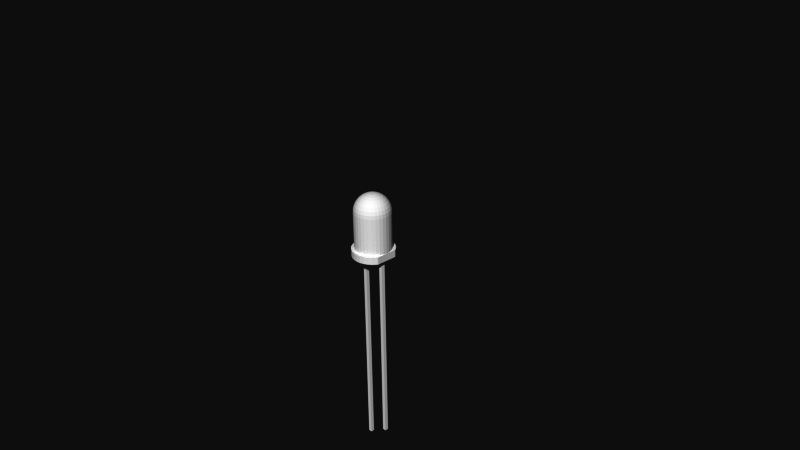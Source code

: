 # Source: LED_-_Violet_5mm.blend  (saved by Blender 2.73.0; exported with 4.5.12 LTS)
import bpy
from mathutils import Matrix  # noqa: F401  (used for matrix-valued properties, if any)

bpy.ops.wm.read_factory_settings(use_empty=True)
scene = bpy.context.scene
scene.name = 'Scene'

# ---- collections
col_collection_1 = bpy.data.collections.new('Collection 1'); scene.collection.children.link(col_collection_1)

# ---- materials (node trees are filled in below, after node groups)
mat_violet_led_head = bpy.data.materials.new('Violet LED head')
mat_violet_led_head.alpha_threshold = 0.0
mat_violet_led_head.use_transparent_shadow = False
mat_violet_led_head.diffuse_color = (1.0, 1.0, 1.0, 1.0)
mat_violet_led_head.roughness = 0.5
mat_lead = bpy.data.materials.new('Lead')
mat_lead.alpha_threshold = 0.0
mat_lead.use_transparent_shadow = False
mat_lead.diffuse_color = (1.0, 1.0, 1.0, 1.0)
mat_lead.specular_color = (0.902, 0.902, 0.902)
mat_lead.roughness = 0.5

# ---- material node trees

# ---- world
world_world = bpy.data.worlds.new('World'); scene.world = world_world
world_world.color = (0.05088, 0.05088, 0.05088)
world_world.use_sun_shadow = False
world_world.sun_shadow_jitter_overblur = 0.0
world_world.cycles.sampling_method = 'MANUAL'
world_world.cycles.sample_map_resolution = 256

# ---- cameras
cam_camera = bpy.data.cameras.new('Camera')
cam_camera.clip_end = 100.0
cam_camera.lens = 35.0
cam_camera.sensor_width = 32.0
cam_camera.sensor_height = 18.0
cam_camera.ortho_scale = 7.314
cam_camera.dof.focus_distance = 0.0
cam_camera.dof.aperture_fstop = 128.0

# ---- meshes
me_led___violet_5mm = bpy.data.meshes.new('LED - Violet 5mm')
me_led___violet_5mm.from_pydata([(0.1389, 0.2079, 0.1), (0.1389, 0.2079, 0.61), (0.1768, 0.1768, 0.61), (0.1768, 0.1768, 0.1), (0.09567, 0.231, 0.1), (0.1362, 0.2039, 0.6588), (0.2079, 0.1389, 0.61), (0.2051, 0.2051, 0.1), (0.111, 0.2679, 0.1), (0.09567, 0.231, 0.61), (0.09383, 0.2265, 0.6588), (0.1734, 0.1734, 0.6588), (0.2079, 0.1389, 0.1), (0.1611, 0.2411, 0.1), (0.05658, 0.2844, 0.1), (0.04877, 0.2452, 0.1), (0.1283, 0.192, 0.7057), (0.1633, 0.1633, 0.7057), (0.231, 0.09567, 0.1), (0.2039, 0.1362, 0.6588), (0.2411, 0.1611, 0.1), (0.2051, 0.2051, 0.0), (0.111, 0.2679, 0.0), (0.1611, 0.2411, 0.0), (0.04877, 0.2452, 0.61), (0.04784, 0.2405, 0.6588), (0.08839, 0.2134, 0.7057), (0.192, 0.1283, 0.7057), (0.231, 0.09567, 0.61), (0.25, 0.1193, 0.1), (0.25, 0.1036, 0.1), (0.25, 0.1445, 0.1), (0.2411, 0.1611, 0.0), (0.0, 0.25, 0.1), (0.05658, 0.2844, 0.0), (0.1155, 0.1728, 0.7489), (0.07955, 0.192, 0.7489), (0.147, 0.147, 0.7489), (0.2452, 0.04877, 0.1), (0.25, 0.06192, 0.1), (0.2134, 0.08839, 0.7057), (0.2265, 0.09383, 0.6588), (0.25, 0.1445, 0.06689), (0.25, 0.1445, 0.0), (0.127, 0.025, -2.98e-09), (0.0, 0.29, 0.1), (0.0, 0.25, 0.61), (1.029e-07, 0.2452, 0.6588), (0.04506, 0.2265, 0.7057), (0.04055, 0.2039, 0.7489), (0.1728, 0.1155, 0.7489), (0.2452, 0.04877, 0.61), (0.25, 0.04973, 0.1), (0.25, 0.09403, -5.875e-10), (0.177, 0.025, -2.98e-09), (-0.04877, 0.2452, 0.1), (0.0, 0.29, 0.0), (0.06765, 0.1633, 0.7868), (0.09821, 0.147, 0.7868), (0.03449, 0.1734, 0.7868), (0.125, 0.125, 0.7868), (0.25, 2.414e-07, 0.1), (0.25, 0.04354, 0.1), (0.2265, 0.04506, 0.7057), (0.192, 0.07955, 0.7489), (0.2405, 0.04784, 0.6588), (0.25, 0.04646, -9.551e-10), (0.127, 0.025, -2.75), (-0.05658, 0.2844, 0.1), (-0.127, 0.025, -2.98e-09), (-0.04877, 0.2452, 0.61), (-0.04784, 0.2405, 0.6588), (7.309e-08, 0.231, 0.7057), (8.501e-08, 0.2079, 0.7489), (8.799e-08, 0.1768, 0.7868), (0.147, 0.09821, 0.7868), (0.25, -7.95e-09, 0.61), (0.25, 2.218e-07, 0.14), (0.25, 0.00885, -1.055e-09), (0.127, -0.025, -2.75), (0.177, 0.025, -2.75), (-0.09567, 0.231, 0.1), (-0.05658, 0.2844, 0.0), (-0.127, -0.025, -2.98e-09), (0.0271, 0.1362, 0.8179), (0.07716, 0.1155, 0.8179), (0.09821, 0.09821, 0.8179), (0.1155, 0.07716, 0.8179), (0.2452, -0.04877, 0.1), (0.231, -4.97e-09, 0.7057), (0.2039, 0.04055, 0.7489), (0.1633, 0.06765, 0.7868), (0.2452, -4.669e-08, 0.6588), (0.25, -0.008849, -1.055e-09), (0.177, -0.025, -2.98e-09), (0.127, -0.025, -2.98e-09), (0.177, -0.025, -2.75), (-0.111, 0.2679, 0.1), (-0.111, 0.2679, 0.0), (-0.127, 0.025, -2.95), (-0.09567, 0.231, 0.61), (-0.09383, 0.2265, 0.6588), (-0.04506, 0.2265, 0.7057), (-0.04055, 0.2039, 0.7489), (-0.03449, 0.1734, 0.7868), (0.05315, 0.1283, 0.8179), (7.309e-08, 0.1389, 0.8179), (0.1283, 0.05315, 0.8179), (0.2452, -0.04877, 0.61), (0.25, -0.04354, 0.1), (0.25, -0.04646, -9.551e-10), (-0.1389, 0.2079, 0.1), (-0.1611, 0.2411, 0.0), (-0.177, 0.025, -2.95), (-0.127, -0.025, -2.95), (9.449e-08, -0.29, 0.0), (0.01866, 0.09383, 0.841), (0.05315, 0.07955, 0.841), (0.03661, 0.08839, 0.841), (0.06765, 0.06765, 0.841), (8.948e-08, 0.09567, 0.841), (0.07955, 0.05315, 0.841), (0.231, -0.09567, 0.1), (0.25, -0.04973, 0.1), (0.2265, -0.04506, 0.7057), (0.2079, -7.95e-09, 0.7489), (0.1734, 0.03449, 0.7868), (0.1362, 0.0271, 0.8179), (0.2405, -0.04784, 0.6588), (0.25, -0.09403, -5.875e-10), (-0.1611, 0.2411, 0.1), (-0.2051, 0.2051, 0.0), (-0.177, 0.025, -2.98e-09), (-0.177, -0.025, -2.98e-09), (0.05658, -0.2844, 0.0), (-0.05658, -0.2844, 0.0), (-0.1389, 0.2079, 0.61), (-0.1362, 0.2039, 0.6588), (-0.08839, 0.2134, 0.7057), (-0.07955, 0.192, 0.7489), (-0.06765, 0.1633, 0.7868), (-0.0271, 0.1362, 0.8179), (-0.01866, 0.09383, 0.841), (0.08839, 0.03661, 0.841), (0.231, -0.09567, 0.61), (0.25, -0.06192, 0.1), (0.25, -0.1036, 0.1), (0.25, -0.1445, 0.0), (0.2411, -0.1611, 0.0), (-0.1768, 0.1768, 0.1), (-0.2411, 0.1611, 0.0), (-0.2051, 0.2051, 0.1), (-0.177, -0.025, -2.95), (-0.2411, -0.1611, 0.0), (0.111, -0.2679, 0.0), (0.05658, -0.2844, 0.1), (9.449e-08, -0.29, 0.1), (-0.111, -0.2679, 0.0), (8.501e-08, 0.04877, 0.8552), (0.009515, 0.04784, 0.8552), (0.01866, 0.04506, 0.8552), (0.0271, 0.04055, 0.8552), (0.03449, 0.03449, 0.8552), (-0.009515, 0.04784, 0.8552), (0.04055, 0.0271, 0.8552), (0.2079, -0.1389, 0.1), (0.25, -0.1193, 0.1), (0.2134, -0.08839, 0.7057), (0.2039, -0.04055, 0.7489), (0.1768, -1.391e-08, 0.7868), (0.1389, 1.291e-08, 0.8179), (0.09383, 0.01866, 0.841), (0.2265, -0.09383, 0.6588), (0.25, -0.1445, 0.03311), (0.2051, -0.2051, 0.0), (-0.2411, 0.1611, 0.1), (-0.2679, 0.111, 0.0), (-0.2051, -0.2051, 0.0), (-0.2679, -0.111, 0.0), (0.1611, -0.2411, 0.0), (0.111, -0.2679, 0.1), (-0.05658, -0.2844, 0.1), (-0.1611, -0.2411, 0.0), (-0.1768, 0.1768, 0.61), (-0.1734, 0.1734, 0.6588), (-0.1283, 0.192, 0.7057), (-0.1155, 0.1728, 0.7489), (-0.09821, 0.147, 0.7868), (-0.05315, 0.1283, 0.8179), (-0.03661, 0.08839, 0.841), (-0.01866, 0.04506, 0.8552), (0.04506, 0.01866, 0.8552), (0.2079, -0.1389, 0.61), (0.2411, -0.1611, 0.1), (0.25, -0.1445, 0.1), (-0.2079, 0.1389, 0.1), (-0.2679, 0.111, 0.1), (-0.29, 2.189e-08, 0.0), (-0.2844, 0.05658, 0.0), (-0.2051, -0.2051, 0.1), (-0.2844, -0.05658, 0.0), (-0.2411, -0.1611, 0.1), (0.1611, -0.2411, 0.1), (8.146e-08, -0.25, 0.1), (0.09567, -0.231, 0.1), (-0.111, -0.2679, 0.1), (6.201e-09, -3.117e-08, 0.86), (0.1768, -0.1768, 0.1), (0.2051, -0.2051, 0.1), (0.192, -0.1283, 0.7057), (0.192, -0.07955, 0.7489), (0.1734, -0.03449, 0.7868), (0.1362, -0.0271, 0.8179), (0.09567, -7.95e-09, 0.841), (0.04784, 0.009515, 0.8552), (0.2039, -0.1362, 0.6588), (-0.2844, 0.05658, 0.1), (-0.1611, -0.2411, 0.1), (-0.2679, -0.111, 0.1), (0.1389, -0.2079, 0.1), (0.04877, -0.2452, 0.1), (-0.04877, -0.2452, 0.1), (-0.09567, -0.231, 0.1), (-0.2079, 0.1389, 0.61), (-0.2039, 0.1362, 0.6588), (-0.1633, 0.1633, 0.7057), (-0.147, 0.147, 0.7489), (-0.125, 0.125, 0.7868), (-0.07716, 0.1155, 0.8179), (-0.05315, 0.07955, 0.841), (-0.0271, 0.04055, 0.8552), (0.1768, -0.1768, 0.61), (-0.231, 0.09567, 0.1), (-0.2844, -0.05658, 0.1), (-0.29, 2.189e-08, 0.1), (-0.2079, -0.1389, 0.1), (-0.1389, -0.2079, 0.1), (8.146e-08, -0.25, 0.61), (0.09567, -0.231, 0.61), (0.1389, -0.2079, 0.61), (-0.04877, -0.2452, 0.61), (-0.09821, 0.09821, 0.8179), (-0.03449, 0.03449, 0.8552), (0.04877, -1.093e-08, 0.8552), (0.1633, -0.1633, 0.7057), (0.1728, -0.1155, 0.7489), (0.1633, -0.06765, 0.7868), (0.1283, -0.05315, 0.8179), (0.09383, -0.01866, 0.841), (0.1734, -0.1734, 0.6588), (-0.2452, 0.04877, 0.1), (-0.25, 1.887e-08, 0.1), (-0.1768, -0.1768, 0.1), (-0.2452, -0.04877, 0.1), (-0.231, -0.09567, 0.1), (0.04877, -0.2452, 0.61), (-0.09567, -0.231, 0.61), (-0.231, 0.09567, 0.61), (-0.2265, 0.09383, 0.6588), (-0.192, 0.1283, 0.7057), (-0.1728, 0.1155, 0.7489), (-0.147, 0.09821, 0.7868), (-0.1155, 0.07716, 0.8179), (-0.06765, 0.06765, 0.841), (-0.04055, 0.0271, 0.8552), (0.04784, -0.009515, 0.8552), (-0.2079, -0.1389, 0.61), (-0.1768, -0.1768, 0.61), (-0.1389, -0.2079, 0.61), (-0.231, -0.09567, 0.61), (2.541e-08, -0.2452, 0.6588), (0.04784, -0.2405, 0.6588), (0.09383, -0.2265, 0.6588), (0.1362, -0.2039, 0.6588), (-0.04784, -0.2405, 0.6588), (-0.2134, 0.08839, 0.7057), (-0.07955, 0.05315, 0.841), (-0.04506, 0.01866, 0.8552), (0.04506, -0.01866, 0.8552), (0.1283, -0.192, 0.7057), (0.147, -0.147, 0.7489), (0.147, -0.09821, 0.7868), (0.1155, -0.07716, 0.8179), (0.08839, -0.03661, 0.841), (-0.2452, 0.04877, 0.61), (-0.2452, -0.04877, 0.61), (-0.25, 0.0, 0.61), (-0.09383, -0.2265, 0.6588), (-0.2405, 0.04784, 0.6588), (-0.2265, 0.04506, 0.7057), (-0.192, 0.07955, 0.7489), (-0.1633, 0.06765, 0.7868), (-0.1283, 0.05315, 0.8179), (-0.08839, 0.03661, 0.841), (-0.04784, 0.009515, 0.8552), (0.04055, -0.0271, 0.8552), (-0.2039, -0.1362, 0.6588), (-0.1734, -0.1734, 0.6588), (-0.1362, -0.2039, 0.6588), (-0.2265, -0.09383, 0.6588), (5.223e-08, -0.231, 0.7057), (-0.04506, -0.2265, 0.7057), (0.04506, -0.2265, 0.7057), (0.08839, -0.2134, 0.7057), (-0.08839, -0.2134, 0.7057), (-0.2039, 0.04055, 0.7489), (-0.04877, 0.0, 0.8552), (0.07955, -0.05315, 0.841), (0.03449, -0.03449, 0.8552), (0.1155, -0.1728, 0.7489), (0.125, -0.125, 0.7868), (0.09821, -0.09821, 0.8179), (-0.2452, 0.0, 0.6588), (-0.2405, -0.04784, 0.6588), (-0.1283, -0.192, 0.7057), (-0.231, 0.0, 0.7057), (-0.2079, 0.0, 0.7489), (-0.1734, 0.03449, 0.7868), (-0.1362, 0.0271, 0.8179), (-0.09383, 0.01866, 0.841), (-0.04784, -0.009515, 0.8552), (0.06765, -0.06765, 0.841), (0.0271, -0.04055, 0.8552), (0.09821, -0.147, 0.7868), (-0.192, -0.1283, 0.7057), (-0.2134, -0.08839, 0.7057), (-0.1633, -0.1633, 0.7057), (-0.2265, -0.04506, 0.7057), (4.329e-08, -0.2079, 0.7489), (0.04055, -0.2039, 0.7489), (-0.04055, -0.2039, 0.7489), (0.07955, -0.192, 0.7489), (-0.07955, -0.192, 0.7489), (-0.1768, 0.0, 0.7868), (-0.09567, 0.0, 0.841), (-0.09383, -0.01866, 0.841), (-0.04506, -0.01866, 0.8552), (0.05315, -0.07955, 0.841), (0.01866, -0.04506, 0.8552), (0.06765, -0.1633, 0.7868), (0.07716, -0.1155, 0.8179), (-0.1155, -0.1728, 0.7489), (-0.2039, -0.04055, 0.7489), (-0.1389, 0.0, 0.8179), (-0.04055, -0.0271, 0.8552), (0.03661, -0.08839, 0.841), (0.009515, -0.04784, 0.8552), (0.05315, -0.1283, 0.8179), (-0.1728, -0.1155, 0.7489), (-0.147, -0.147, 0.7489), (-0.192, -0.07955, 0.7489), (0.03449, -0.1734, 0.7868), (-0.03449, -0.1734, 0.7868), (-0.06765, -0.1633, 0.7868), (-0.09821, -0.147, 0.7868), (-0.1734, -0.03449, 0.7868), (-0.1362, -0.0271, 0.8179), (-0.08839, -0.03661, 0.841), (-0.03449, -0.03449, 0.8552), (0.01866, -0.09383, 0.841), (6.788e-08, -0.04877, 0.8552), (0.0271, -0.1362, 0.8179), (5.223e-08, -0.1768, 0.7868), (-0.125, -0.125, 0.7868), (-0.07955, -0.05315, 0.841), (-0.0271, -0.04055, 0.8552), (7.607e-08, -0.09567, 0.841), (-0.009515, -0.04784, 0.8552), (-0.147, -0.09821, 0.7868), (-0.1633, -0.06765, 0.7868), (8.203e-08, -0.1389, 0.8179), (-0.05315, -0.1283, 0.8179), (-0.0271, -0.1362, 0.8179), (-0.07716, -0.1155, 0.8179), (-0.09821, -0.09821, 0.8179), (-0.1283, -0.05315, 0.8179), (-0.06765, -0.06765, 0.841), (-0.01866, -0.04506, 0.8552), (-0.01866, -0.09383, 0.841), (-0.1155, -0.07716, 0.8179), (-0.05315, -0.07955, 0.841), (-0.03661, -0.08839, 0.841)], [], [(0, 1, 2), (3, 0, 2), (0, 4, 1), (1, 5, 2), (3, 2, 6), (3, 7, 0), (4, 0, 8), (4, 9, 1), (10, 5, 1), (5, 11, 2), (12, 3, 6), (2, 11, 6), (3, 12, 7), (7, 13, 0), (4, 8, 14), (0, 13, 8), (4, 15, 9), (9, 10, 1), (5, 10, 16), (11, 5, 17), (18, 12, 6), (11, 19, 6), (12, 20, 7), (7, 21, 13), (15, 4, 14), (8, 22, 14), (13, 23, 8), (15, 24, 9), (25, 10, 9), (5, 16, 17), (10, 26, 16), (11, 17, 27), (28, 18, 6), (29, 12, 18, 30), (19, 11, 27), (6, 19, 28), (31, 20, 12, 29), (20, 32, 7), (32, 21, 7), (21, 23, 13), (15, 14, 33), (23, 22, 8), (22, 34, 14), (15, 33, 24), (24, 25, 9), (10, 25, 26), (16, 35, 17), (26, 36, 16), (17, 37, 27), (38, 18, 28), (30, 18, 38, 39), (19, 27, 40), (19, 41, 28), (42, 20, 31), (43, 32, 20, 42), (44, 21, 32), (44, 23, 21), (14, 45, 33), (44, 22, 23), (34, 22, 44), (14, 34, 45), (33, 46, 24), (47, 25, 24), (25, 48, 26), (36, 35, 16), (35, 37, 17), (49, 36, 26), (37, 50, 27), (51, 38, 28), (39, 38, 52), (41, 19, 40), (27, 50, 40), (28, 41, 51), (53, 54, 32, 43), (32, 54, 44), (33, 45, 55), (44, 56, 34), (34, 56, 45), (33, 55, 46), (46, 47, 24), (25, 47, 48), (48, 49, 26), (36, 57, 35), (35, 58, 37), (49, 59, 36), (37, 60, 50), (61, 38, 51), (52, 38, 62), (41, 40, 63), (50, 64, 40), (41, 65, 51), (66, 54, 53), (44, 54, 67), (45, 68, 55), (56, 44, 69), (45, 56, 68), (55, 70, 46), (71, 47, 46), (47, 72, 48), (73, 49, 48), (59, 57, 36), (57, 58, 35), (58, 60, 37), (74, 59, 49), (60, 75, 50), (76, 77, 61, 51), (62, 38, 61), (65, 41, 63), (40, 64, 63), (50, 75, 64), (51, 65, 76), (78, 54, 66), (44, 67, 79), (54, 80, 67), (55, 68, 81), (69, 82, 56), (69, 44, 83), (56, 82, 68), (55, 81, 70), (70, 71, 46), (47, 71, 72), (72, 73, 48), (73, 74, 49), (59, 84, 57), (58, 57, 85), (60, 58, 86), (59, 74, 84), (75, 60, 87), (88, 61, 77, 76), (65, 63, 89), (64, 90, 63), (75, 91, 64), (65, 92, 76), (93, 94, 54, 78), (95, 44, 79), (79, 67, 96), (54, 94, 80), (67, 80, 96), (68, 97, 81), (69, 98, 82), (69, 83, 99), (44, 95, 83), (68, 82, 97), (81, 100, 70), (101, 71, 70), (71, 102, 72), (103, 73, 72), (104, 74, 73), (84, 105, 57), (58, 85, 86), (57, 105, 85), (60, 86, 87), (74, 106, 84), (75, 87, 107), (108, 88, 76), (61, 88, 109), (92, 65, 89), (63, 90, 89), (64, 91, 90), (91, 75, 107), (76, 92, 108), (110, 94, 93), (95, 79, 96), (94, 96, 80), (81, 97, 111), (69, 112, 98), (82, 98, 97), (69, 99, 113), (83, 114, 99), (115, 83, 95), (81, 111, 100), (100, 101, 70), (71, 101, 102), (102, 103, 72), (103, 104, 73), (74, 104, 106), (84, 116, 105), (85, 117, 86), (105, 118, 85), (86, 119, 87), (106, 120, 84), (87, 121, 107), (122, 88, 108), (109, 88, 123), (92, 89, 124), (90, 125, 89), (91, 126, 90), (91, 107, 127), (92, 128, 108), (129, 94, 110), (94, 95, 96), (97, 130, 111), (69, 131, 112), (98, 112, 130), (97, 98, 130), (132, 69, 113), (113, 99, 114), (83, 133, 114), (95, 134, 115), (135, 83, 115), (111, 136, 100), (137, 101, 100), (101, 138, 102), (139, 103, 102), (140, 104, 103), (104, 141, 106), (120, 116, 84), (116, 118, 105), (118, 117, 85), (117, 119, 86), (119, 121, 87), (142, 120, 106), (121, 143, 107), (144, 122, 108), (145, 88, 122, 146), (123, 88, 145), (128, 92, 124), (89, 125, 124), (90, 126, 125), (126, 91, 127), (107, 143, 127), (108, 128, 144), (147, 148, 94, 129), (148, 95, 94), (111, 130, 149), (69, 150, 131), (112, 131, 151), (130, 112, 151), (132, 113, 152), (150, 69, 132), (152, 113, 114), (153, 133, 83), (133, 152, 114), (95, 154, 134), (115, 134, 155), (135, 115, 156), (83, 135, 157), (111, 149, 136), (136, 137, 100), (101, 137, 138), (138, 139, 102), (139, 140, 103), (104, 140, 141), (141, 142, 106), (120, 158, 116), (116, 159, 118), (118, 160, 117), (117, 161, 119), (119, 162, 121), (142, 163, 120), (121, 164, 143), (165, 122, 144), (146, 122, 165, 166), (128, 124, 167), (125, 168, 124), (126, 169, 125), (126, 127, 170), (143, 171, 127), (128, 172, 144), (173, 148, 147), (95, 148, 174), (130, 151, 149), (131, 150, 175), (151, 131, 175), (133, 132, 152), (150, 132, 176), (83, 177, 153), (133, 153, 178), (95, 179, 154), (134, 154, 180), (156, 115, 155), (155, 134, 180), (181, 135, 156), (83, 157, 182), (157, 135, 181), (149, 183, 136), (184, 137, 136), (137, 185, 138), (186, 139, 138), (187, 140, 139), (140, 188, 141), (189, 142, 141), (163, 158, 120), (158, 159, 116), (159, 160, 118), (160, 161, 117), (161, 162, 119), (162, 164, 121), (190, 163, 142), (164, 191, 143), (192, 165, 144), (166, 165, 193, 194), (172, 128, 167), (124, 168, 167), (125, 169, 168), (169, 126, 170), (127, 171, 170), (143, 191, 171), (144, 172, 192), (194, 193, 148, 173), (95, 174, 179), (174, 148, 193), (149, 151, 195), (175, 150, 196), (151, 175, 195), (197, 132, 133), (150, 176, 196), (132, 198, 176), (83, 182, 177), (153, 177, 199), (133, 178, 200), (178, 153, 201), (154, 179, 202), (180, 154, 202), (203, 156, 155), (155, 180, 204), (181, 156, 203), (182, 157, 205), (205, 157, 181), (149, 195, 183), (183, 184, 136), (137, 184, 185), (185, 186, 138), (186, 187, 139), (140, 187, 188), (188, 189, 141), (189, 190, 142), (163, 206, 158), (158, 206, 159), (159, 206, 160), (160, 206, 161), (161, 206, 162), (162, 206, 164), (190, 206, 163), (164, 206, 191), (207, 165, 192), (208, 193, 165), (172, 167, 209), (168, 210, 167), (169, 211, 168), (169, 170, 212), (171, 213, 170), (191, 214, 171), (172, 215, 192), (179, 174, 208), (208, 174, 193), (195, 175, 196), (197, 133, 200), (132, 197, 198), (196, 176, 216), (176, 198, 216), (177, 182, 217), (201, 153, 199), (199, 177, 217), (200, 178, 218), (218, 178, 201), (202, 179, 208), (180, 202, 219), (220, 203, 155), (220, 155, 204), (204, 180, 219), (221, 181, 203), (217, 182, 205), (222, 205, 181), (195, 223, 183), (224, 184, 183), (184, 225, 185), (226, 186, 185), (227, 187, 186), (187, 228, 188), (229, 189, 188), (230, 190, 189), (230, 206, 190), (191, 206, 214), (231, 207, 192), (207, 208, 165), (215, 172, 209), (167, 210, 209), (168, 211, 210), (211, 169, 212), (170, 213, 212), (171, 214, 213), (192, 215, 231), (232, 195, 196), (197, 200, 233), (198, 197, 234), (232, 196, 216), (216, 198, 234), (235, 201, 199), (199, 217, 236), (233, 200, 218), (218, 201, 235), (202, 208, 207), (219, 202, 207), (203, 220, 237), (220, 204, 238), (204, 219, 239), (221, 203, 240), (221, 222, 181), (217, 205, 222), (195, 232, 223), (223, 224, 183), (184, 224, 225), (225, 226, 185), (226, 227, 186), (227, 241, 187), (241, 228, 187), (228, 229, 188), (229, 230, 189), (242, 206, 230), (214, 206, 243), (219, 207, 231), (215, 209, 244), (210, 245, 209), (211, 246, 210), (211, 212, 247), (213, 248, 212), (214, 243, 213), (215, 249, 231), (234, 197, 233), (250, 232, 216), (216, 234, 251), (252, 235, 199), (252, 199, 236), (236, 217, 222), (253, 233, 218), (254, 218, 235), (203, 237, 240), (220, 255, 237), (255, 220, 238), (238, 204, 239), (239, 219, 231), (221, 240, 256), (222, 221, 256), (232, 257, 223), (258, 224, 223), (224, 259, 225), (260, 226, 225), (261, 227, 226), (262, 241, 227), (241, 263, 228), (263, 229, 228), (242, 230, 229), (264, 206, 242), (243, 206, 265), (249, 215, 244), (209, 245, 244), (210, 246, 245), (246, 211, 247), (212, 248, 247), (213, 243, 248), (231, 249, 239), (251, 234, 233), (250, 216, 251), (232, 250, 257), (235, 252, 266), (252, 236, 267), (236, 222, 268), (254, 253, 218), (253, 251, 233), (254, 235, 269), (237, 270, 240), (255, 271, 237), (238, 272, 255), (239, 273, 238), (240, 274, 256), (222, 256, 268), (257, 258, 223), (258, 275, 224), (275, 259, 224), (259, 260, 225), (260, 261, 226), (261, 262, 227), (262, 276, 241), (276, 263, 241), (263, 242, 229), (264, 242, 263), (277, 206, 264), (243, 265, 248), (265, 206, 278), (249, 244, 279), (245, 280, 244), (246, 281, 245), (246, 247, 282), (248, 283, 247), (249, 273, 239), (250, 251, 284), (250, 284, 257), (235, 266, 269), (252, 267, 266), (236, 268, 267), (253, 254, 285), (251, 253, 286), (254, 269, 285), (271, 270, 237), (270, 274, 240), (272, 271, 255), (273, 272, 238), (274, 287, 256), (256, 287, 268), (288, 258, 257), (289, 275, 258), (275, 290, 259), (290, 260, 259), (291, 261, 260), (292, 262, 261), (293, 276, 262), (276, 264, 263), (277, 264, 276), (294, 206, 277), (248, 265, 283), (265, 278, 283), (278, 206, 295), (273, 249, 279), (244, 280, 279), (245, 281, 280), (281, 246, 282), (247, 283, 282), (251, 286, 284), (284, 288, 257), (266, 296, 269), (267, 297, 266), (268, 298, 267), (253, 285, 286), (269, 299, 285), (270, 271, 300), (274, 270, 301), (271, 272, 302), (272, 273, 303), (287, 274, 304), (287, 298, 268), (288, 289, 258), (289, 305, 275), (305, 290, 275), (290, 291, 260), (291, 292, 261), (292, 293, 262), (293, 277, 276), (294, 277, 293), (306, 206, 294), (283, 278, 307), (278, 295, 307), (295, 206, 308), (273, 279, 303), (280, 309, 279), (281, 310, 280), (281, 282, 311), (283, 307, 282), (286, 312, 284), (312, 288, 284), (297, 296, 266), (296, 299, 269), (298, 297, 267), (285, 313, 286), (299, 313, 285), (270, 300, 301), (271, 302, 300), (274, 301, 304), (272, 303, 302), (287, 304, 314), (298, 287, 314), (315, 289, 288), (316, 305, 289), (305, 317, 290), (317, 291, 290), (318, 292, 291), (319, 293, 292), (319, 294, 293), (306, 294, 319), (320, 206, 306), (307, 295, 321), (295, 308, 321), (308, 206, 322), (279, 309, 303), (309, 280, 323), (310, 281, 311), (280, 310, 323), (282, 307, 311), (313, 312, 286), (312, 315, 288), (296, 297, 324), (299, 296, 325), (297, 298, 326), (313, 299, 327), (300, 328, 301), (302, 329, 300), (301, 330, 304), (303, 331, 302), (304, 332, 314), (298, 314, 326), (315, 316, 289), (316, 333, 305), (333, 317, 305), (317, 318, 291), (318, 319, 292), (334, 306, 319), (335, 320, 306), (336, 206, 320), (307, 321, 311), (321, 308, 337), (308, 322, 337), (322, 206, 338), (309, 331, 303), (309, 323, 339), (310, 311, 340), (323, 310, 340), (312, 313, 315), (296, 324, 325), (297, 326, 324), (299, 325, 327), (313, 327, 315), (329, 328, 300), (328, 330, 301), (331, 329, 302), (330, 332, 304), (332, 341, 314), (314, 341, 326), (315, 327, 316), (316, 342, 333), (333, 343, 317), (343, 318, 317), (334, 319, 318), (334, 335, 306), (336, 320, 335), (344, 206, 336), (311, 321, 340), (321, 337, 340), (337, 322, 345), (322, 338, 345), (338, 206, 346), (331, 309, 339), (339, 323, 347), (323, 340, 347), (324, 348, 325), (326, 349, 324), (325, 350, 327), (329, 351, 328), (330, 328, 352), (331, 339, 329), (332, 330, 353), (341, 332, 354), (341, 349, 326), (327, 342, 316), (342, 355, 333), (333, 355, 343), (343, 334, 318), (356, 335, 334), (357, 336, 335), (344, 336, 357), (358, 206, 344), (340, 337, 347), (337, 345, 347), (345, 338, 359), (338, 346, 359), (346, 206, 360), (339, 347, 361), (349, 348, 324), (348, 350, 325), (350, 342, 327), (339, 351, 329), (351, 362, 328), (330, 352, 353), (328, 362, 352), (332, 353, 354), (341, 354, 363), (349, 341, 363), (342, 350, 355), (355, 356, 343), (343, 356, 334), (357, 335, 356), (364, 344, 357), (358, 344, 364), (365, 206, 358), (347, 345, 361), (345, 359, 361), (359, 346, 366), (346, 360, 366), (360, 206, 367), (351, 339, 361), (348, 349, 368), (350, 348, 369), (362, 351, 370), (353, 352, 371), (352, 362, 372), (354, 353, 373), (363, 354, 374), (349, 363, 368), (350, 369, 355), (355, 369, 356), (375, 357, 356), (364, 357, 375), (376, 358, 364), (365, 358, 376), (377, 206, 365), (361, 359, 370), (359, 366, 370), (366, 360, 378), (360, 367, 378), (367, 206, 377), (351, 361, 370), (348, 368, 369), (362, 370, 372), (353, 371, 373), (352, 372, 371), (354, 373, 374), (363, 374, 379), (368, 363, 379), (369, 375, 356), (379, 364, 375), (376, 364, 379), (380, 365, 376), (377, 365, 380), (370, 366, 372), (366, 378, 372), (378, 367, 381), (367, 377, 381), (369, 368, 375), (371, 381, 373), (372, 378, 371), (373, 380, 374), (374, 376, 379), (368, 379, 375), (380, 376, 374), (381, 377, 380), (378, 381, 371), (381, 380, 373), (109, 123, 145, 146, 166, 194, 173, 147, 129, 110, 93, 78, 66, 53, 43, 42, 31, 29, 30, 39, 52, 62, 61)])
me_led___violet_5mm.polygons.foreach_set('material_index', [0, 0, 0, 0, 0, 0, 0, 0, 0, 0, 0, 0, 0, 0, 0, 0, 0, 0, 0, 0, 0, 0, 0, 0, 0, 0, 0, 0, 0, 0, 0, 0, 0, 0, 0, 0, 0, 0, 0, 0, 0, 0, 0, 0, 0, 0, 0, 0, 0, 0, 0, 0, 0, 0, 0, 0, 0, 0, 0, 0, 0, 0, 0, 0, 0, 0, 0, 0, 0, 0, 0, 0, 0, 0, 0, 0, 0, 0, 0, 0, 0, 0, 0, 0, 0, 0, 0, 0, 0, 0, 0, 0, 1, 0, 0, 0, 0, 0, 0, 0, 0, 0, 0, 0, 0, 0, 0, 0, 0, 0, 0, 0, 1, 1, 0, 0, 0, 0, 0, 0, 0, 0, 0, 0, 0, 0, 0, 0, 0, 0, 0, 0, 0, 0, 1, 1, 1, 1, 0, 0, 1, 0, 0, 0, 0, 0, 0, 0, 0, 0, 0, 0, 0, 0, 0, 0, 0, 0, 0, 0, 0, 0, 1, 1, 0, 0, 0, 1, 1, 0, 0, 0, 0, 0, 0, 0, 0, 0, 0, 0, 0, 0, 0, 0, 0, 0, 0, 0, 0, 0, 1, 0, 0, 0, 0, 1, 1, 1, 0, 0, 0, 0, 0, 0, 0, 0, 0, 0, 0, 0, 0, 0, 0, 0, 0, 0, 0, 0, 0, 0, 0, 0, 0, 0, 0, 0, 0, 0, 1, 0, 1, 0, 1, 0, 0, 0, 0, 0, 0, 0, 0, 0, 0, 0, 0, 0, 0, 0, 0, 0, 0, 0, 0, 0, 0, 0, 0, 0, 0, 0, 0, 0, 0, 0, 1, 0, 0, 0, 0, 0, 0, 0, 0, 0, 0, 0, 0, 0, 0, 0, 0, 0, 0, 0, 0, 0, 0, 0, 0, 0, 0, 0, 0, 0, 0, 0, 0, 0, 0, 0, 0, 0, 0, 0, 0, 0, 0, 0, 0, 0, 0, 0, 0, 0, 0, 0, 0, 0, 0, 0, 0, 0, 0, 0, 0, 0, 0, 0, 0, 0, 0, 0, 0, 0, 0, 0, 0, 0, 0, 0, 0, 0, 0, 0, 0, 0, 0, 0, 0, 0, 0, 0, 0, 0, 0, 0, 0, 0, 0, 0, 0, 0, 0, 0, 0, 0, 0, 0, 0, 0, 0, 0, 0, 0, 0, 0, 0, 0, 0, 0, 0, 0, 0, 0, 0, 0, 0, 0, 0, 0, 0, 0, 0, 0, 0, 0, 0, 0, 0, 0, 0, 0, 0, 0, 0, 0, 0, 0, 0, 0, 0, 0, 0, 0, 0, 0, 0, 0, 0, 0, 0, 0, 0, 0, 0, 0, 0, 0, 0, 0, 0, 0, 0, 0, 0, 0, 0, 0, 0, 0, 0, 0, 0, 0, 0, 0, 0, 0, 0, 0, 0, 0, 0, 0, 0, 0, 0, 0, 0, 0, 0, 0, 0, 0, 0, 0, 0, 0, 0, 0, 0, 0, 0, 0, 0, 0, 0, 0, 0, 0, 0, 0, 0, 0, 0, 0, 0, 0, 0, 0, 0, 0, 0, 0, 0, 0, 0, 0, 0, 0, 0, 0, 0, 0, 0, 0, 0, 0, 0, 0, 0, 0, 0, 0, 0, 0, 0, 0, 0, 0, 0, 0, 0, 0, 0, 0, 0, 0, 0, 0, 0, 0, 0, 0, 0, 0, 0, 0, 0, 0, 0, 0, 0, 0, 0, 0, 0, 0, 0, 0, 0, 0, 0, 0, 0, 0, 0, 0, 0, 0, 0, 0, 0, 0, 0, 0, 0, 0, 0, 0, 0, 0, 0, 0, 0, 0, 0, 0, 0, 0, 0, 0, 0, 0, 0, 0, 0, 0, 0, 0, 0, 0, 0, 0, 0, 0, 0, 0, 0, 0, 0, 0, 0, 0, 0, 0, 0, 0, 0, 0, 0, 0, 0, 0, 0, 0, 0, 0, 0, 0, 0, 0, 0, 0, 0, 0, 0, 0, 0, 0, 0, 0, 0, 0, 0, 0, 0, 0, 0, 0, 0, 0, 0, 0, 0, 0, 0, 0, 0, 0, 0, 0, 0, 0, 0, 0, 0, 0, 0, 0, 0, 0, 0, 0, 0, 0, 0, 0, 0, 0, 0, 0, 0, 0, 0, 0, 0, 0, 0, 0, 0, 0, 0, 0, 0, 0, 0, 0, 0, 0, 0, 0, 0, 0, 0, 0, 0, 0, 0, 0, 0, 0, 0, 0, 0, 0, 0, 0, 0, 0, 0, 0, 0, 0, 0, 0, 0, 0, 0, 0, 0, 0, 0, 0, 0, 0, 0])
me_led___violet_5mm.materials.append(mat_violet_led_head)
me_led___violet_5mm.materials.append(mat_lead)
me_led___violet_5mm.use_remesh_preserve_volume = False
me_led___violet_5mm.use_remesh_preserve_attributes = False
me_led___violet_5mm.use_mirror_vertex_groups = False
me_led___violet_5mm.update()

# ---- objects
ob_led___violet_5mm = bpy.data.objects.new('LED - Violet 5mm', me_led___violet_5mm)
ob_camera = bpy.data.objects.new('Camera', cam_camera)

# ---- transforms, parenting, visibility, modifiers, constraints
ob_led___violet_5mm.location = (0.0, 0.0, 0.0)
ob_led___violet_5mm.lineart.crease_threshold = 0.0
ob_camera.location = (7.481, -6.508, 5.344)
ob_camera.rotation_euler = (1.109, 0.01082, 0.8149)
ob_camera.lock_rotations_4d = False
ob_camera.empty_display_type = 'ARROWS'
ob_camera.color = (0.0, 0.0, 0.0, 0.0)
ob_camera.display_type = 'WIRE'
ob_camera.lineart.crease_threshold = 0.0

# ---- collection membership
col_collection_1.objects.link(ob_led___violet_5mm)
col_collection_1.objects.link(ob_camera)

# ---- scene / render settings (as saved in the file)
scene.camera = ob_camera
scene.frame_start = 1; scene.frame_end = 250; scene.frame_set(1)
scene.render.engine = 'BLENDER_EEVEE_NEXT'
scene.render.resolution_percentage = 50
scene.render.dither_intensity = 0.0
scene.cycles.use_denoising = False
scene.cycles.samples = 10
scene.cycles.sampling_pattern = 'TABULATED_SOBOL'
scene.cycles.light_sampling_threshold = 0.0
scene.cycles.use_adaptive_sampling = False
scene.cycles.use_light_tree = False
scene.cycles.blur_glossy = 0.0
scene.cycles.pixel_filter_type = 'GAUSSIAN'
scene.cycles.sample_clamp_indirect = 0.0
scene.view_settings.view_transform = 'Raw'
bpy.context.view_layer.update()

# ---- added for rendering (the .blend has no usable light): sun
light_auto_sun = bpy.data.lights.new('AutoSun', 'SUN')
light_auto_sun.energy = 3.0
light_auto_sun.angle = 0.0523599
ob_auto_sun = bpy.data.objects.new('AutoSun', light_auto_sun)
scene.collection.objects.link(ob_auto_sun)
ob_auto_sun.rotation_euler = (0.872665, 0.174533, 0.523599)
bpy.context.view_layer.update()
